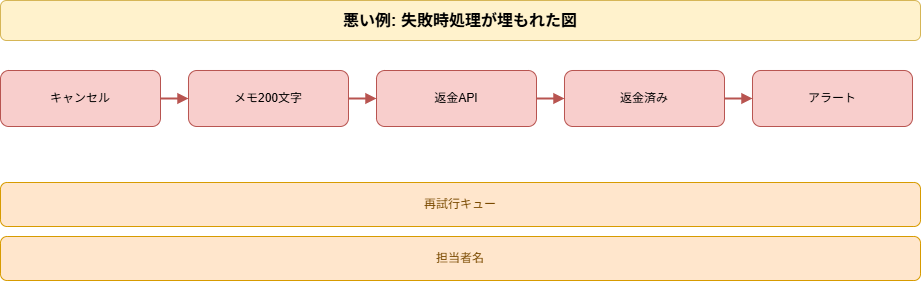

The diagram above was exported from draw.io. Its source (the exported page's mxGraphModel, read from the mxfile embedded in the PNG):
<mxGraphModel dx="798" dy="770" grid="1" gridSize="10" guides="1" tooltips="1" connect="1" arrows="1" fold="1" page="1" pageScale="1" pageWidth="1040" pageHeight="400" math="0" shadow="0">
  <root>
    <mxCell id="0" />
    <mxCell id="1" parent="0" />
    <mxCell id="2" value="悪い例: 失敗時処理が埋もれた図" style="rounded=1;whiteSpace=wrap;html=1;fillColor=#fff2cc;strokeColor=#d6b656;fontSize=16;fontStyle=1;" parent="1" vertex="1">
      <mxGeometry x="40" y="20" width="920" height="40" as="geometry" />
    </mxCell>
    <mxCell id="3" value="キャンセル" style="rounded=1;whiteSpace=wrap;html=1;fillColor=#f8cecc;strokeColor=#b85450;" parent="1" vertex="1">
      <mxGeometry x="40" y="90" width="160" height="56" as="geometry" />
    </mxCell>
    <mxCell id="4" value="メモ200文字" style="rounded=1;whiteSpace=wrap;html=1;fillColor=#f8cecc;strokeColor=#b85450;" parent="1" vertex="1">
      <mxGeometry x="228" y="90" width="160" height="56" as="geometry" />
    </mxCell>
    <mxCell id="5" value="" style="endArrow=block;html=1;rounded=0;strokeColor=#b85450;strokeWidth=2;" parent="1" source="3" target="4" edge="1">
      <mxGeometry relative="1" as="geometry" />
    </mxCell>
    <mxCell id="6" value="返金API" style="rounded=1;whiteSpace=wrap;html=1;fillColor=#f8cecc;strokeColor=#b85450;" parent="1" vertex="1">
      <mxGeometry x="416" y="90" width="160" height="56" as="geometry" />
    </mxCell>
    <mxCell id="7" value="" style="endArrow=block;html=1;rounded=0;strokeColor=#b85450;strokeWidth=2;" parent="1" source="4" target="6" edge="1">
      <mxGeometry relative="1" as="geometry" />
    </mxCell>
    <mxCell id="8" value="返金済み" style="rounded=1;whiteSpace=wrap;html=1;fillColor=#f8cecc;strokeColor=#b85450;" parent="1" vertex="1">
      <mxGeometry x="604" y="90" width="160" height="56" as="geometry" />
    </mxCell>
    <mxCell id="9" value="" style="endArrow=block;html=1;rounded=0;strokeColor=#b85450;strokeWidth=2;" parent="1" source="6" target="8" edge="1">
      <mxGeometry relative="1" as="geometry" />
    </mxCell>
    <mxCell id="10" value="アラート" style="rounded=1;whiteSpace=wrap;html=1;fillColor=#f8cecc;strokeColor=#b85450;" parent="1" vertex="1">
      <mxGeometry x="792" y="90" width="160" height="56" as="geometry" />
    </mxCell>
    <mxCell id="11" value="" style="endArrow=block;html=1;rounded=0;strokeColor=#b85450;strokeWidth=2;" parent="1" source="8" target="10" edge="1">
      <mxGeometry relative="1" as="geometry" />
    </mxCell>
    <mxCell id="12" value="再試行キュー" style="rounded=1;whiteSpace=wrap;html=1;fillColor=#ffe6cc;strokeColor=#d79b00;fontColor=#7a4a00;" parent="1" vertex="1">
      <mxGeometry x="40" y="202" width="920" height="44" as="geometry" />
    </mxCell>
    <mxCell id="13" value="担当者名" style="rounded=1;whiteSpace=wrap;html=1;fillColor=#ffe6cc;strokeColor=#d79b00;fontColor=#7a4a00;" parent="1" vertex="1">
      <mxGeometry x="40" y="256" width="920" height="44" as="geometry" />
    </mxCell>
  </root>
</mxGraphModel>